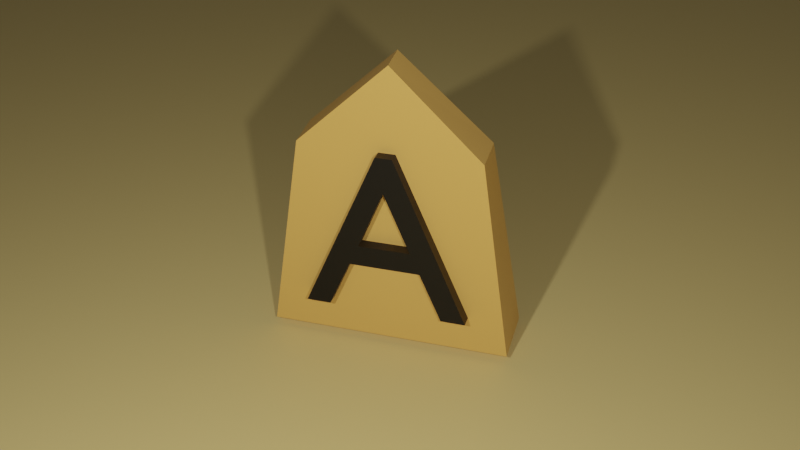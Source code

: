 # Source: SHOGI.blend  (saved by Blender 2.93.21; exported with 4.5.12 LTS)
import bpy
from mathutils import Matrix  # noqa: F401  (used for matrix-valued properties, if any)

bpy.ops.wm.read_factory_settings(use_empty=True)
scene = bpy.context.scene
scene.name = 'Scene'

# ---- collections
col_collection = bpy.data.collections.new('Collection'); scene.collection.children.link(col_collection)

# ---- materials (node trees are filled in below, after node groups)
mat_body = bpy.data.materials.new('body')
mat_body.alpha_threshold = 0.0
mat_body.use_transparent_shadow = False
mat_body.line_color = (0.0, 0.0, 0.0, 1.0)
mat_shogi_color = bpy.data.materials.new('shogi_color')
mat_shogi_color.use_transparent_shadow = False
mat_x = bpy.data.materials.new('マテリアル')
mat_x.use_transparent_shadow = False

# ---- material node trees
mat_body.use_nodes = True; mat_body.node_tree.nodes.clear()
_N = mat_body.node_tree.nodes; _L = mat_body.node_tree.links
n0 = _N.new('ShaderNodeOutputMaterial'); n0.name = 'Material Output'; n0.location = (300, 300)
n1 = _N.new('ShaderNodeBsdfPrincipled'); n1.name = 'Principled BSDF'; n1.location = (10, 300)
n1.distribution = 'GGX'
n1.subsurface_method = 'BURLEY'
n1.inputs[0].default_value = (0.7991, 0.4452, 0.107, 1.0)
n1.inputs[2].default_value = 0.4
n1.inputs[3].default_value = 1.45
n1.inputs[27].default_value = (0.0, 0.0, 0.0, 1.0)
n1.inputs[28].default_value = 1.0
_L.new(n1.outputs[0], n0.inputs[0])
n0.is_active_output = True
mat_shogi_color.use_nodes = True; mat_shogi_color.node_tree.nodes.clear()
_N = mat_shogi_color.node_tree.nodes; _L = mat_shogi_color.node_tree.links
n0 = _N.new('ShaderNodeBsdfPrincipled'); n0.name = 'Principled BSDF'; n0.location = (10, 300)
n0.distribution = 'GGX'
n0.subsurface_method = 'BURLEY'
n0.inputs[0].default_value = (0.0, 0.0, 0.0, 1.0)
n0.inputs[3].default_value = 1.45
n0.inputs[27].default_value = (0.0, 0.0, 0.0, 1.0)
n0.inputs[28].default_value = 1.0
n1 = _N.new('ShaderNodeOutputMaterial'); n1.name = 'Material Output'; n1.location = (300, 300)
_L.new(n0.outputs[0], n1.inputs[0])
n1.is_active_output = True
mat_x.use_nodes = True; mat_x.node_tree.nodes.clear()
_N = mat_x.node_tree.nodes; _L = mat_x.node_tree.links
n0 = _N.new('ShaderNodeBsdfPrincipled'); n0.name = 'Principled BSDF'; n0.location = (10, 300)
n0.distribution = 'GGX'
n0.subsurface_method = 'BURLEY'
n0.inputs[0].default_value = (0.7991, 0.5993, 0.2181, 1.0)
n0.inputs[3].default_value = 1.45
n0.inputs[27].default_value = (0.0, 0.0, 0.0, 1.0)
n0.inputs[28].default_value = 1.0
n1 = _N.new('ShaderNodeOutputMaterial'); n1.name = 'Material Output'; n1.location = (300, 300)
_L.new(n0.outputs[0], n1.inputs[0])
n1.is_active_output = True

# ---- world
world_world = bpy.data.worlds.new('World'); scene.world = world_world
world_world.use_nodes = True; world_world.node_tree.nodes.clear()
_N = world_world.node_tree.nodes; _L = world_world.node_tree.links
n0 = _N.new('ShaderNodeOutputWorld'); n0.name = 'World Output'; n0.location = (300, 300)
n1 = _N.new('ShaderNodeBackground'); n1.name = 'Background'; n1.location = (10, 300)
n1.inputs[0].default_value = (0.05088, 0.05088, 0.05088, 1.0)
_L.new(n1.outputs[0], n0.inputs[0])
n0.is_active_output = True
world_world.color = (0.05088, 0.05088, 0.05088)
world_world.use_sun_shadow = False
world_world.sun_shadow_jitter_overblur = 0.0

# ---- cameras
cam_camera = bpy.data.cameras.new('Camera')
cam_camera.clip_end = 100.0
cam_camera.ortho_scale = 7.314

# ---- lights
light_light = bpy.data.lights.new('Light', 'POINT')
light_light.transmission_factor = 0.0
light_light.energy = 500.0
light_light.shadow_soft_size = 0.1
light_light.shadow_maximum_resolution = 0.006
light_light.use_absolute_resolution = True
light_light_001 = bpy.data.lights.new('Light.001', 'POINT')
light_light_001.transmission_factor = 0.0
light_light_001.energy = 500.0
light_light_001.shadow_soft_size = 0.1
light_light_001.shadow_maximum_resolution = 0.006
light_light_001.use_absolute_resolution = True

# ---- meshes
me_cube = bpy.data.meshes.new('Cube')
me_cube.from_pydata([(0.7464, 0.4, 0.4953), (1.0, 0.4, -1.2), (0.7464, -0.2391, 0.4908), (1.0, -0.6127, -1.194), (-0.7464, 0.4, 0.4953), (-1.0, 0.4, -1.2), (-0.7464, -0.2391, 0.4908), (-1.0, -0.6127, -1.194), (0.0, 0.4, -1.2), (-3.511e-17, -0.08375, 1.191), (2.361e-17, -0.6127, -1.194), (0.0, 0.4, 1.2)], [], [(11, 4, 6, 9), (10, 9, 6, 7), (7, 6, 4, 5), (8, 1, 3, 10), (1, 0, 2, 3), (8, 11, 0, 1), (5, 4, 11, 8), (5, 8, 10, 7), (3, 2, 9, 10), (0, 11, 9, 2)])
_uv = me_cube.uv_layers.new(name='UVMap')
_uv.uv.foreach_set('vector', [0.75, 0.5, 0.875, 0.5, 0.875, 0.75, 0.75, 0.75, 0.375, 0.875, 0.625, 0.875, 0.625, 1.0, 0.375, 1.0, 0.375, 0.0, 0.625, 0.0, 0.625, 0.25, 0.375, 0.25, 0.25, 0.5, 0.375, 0.5, 0.375, 0.75, 0.25, 0.75, 0.375, 0.5, 0.625, 0.5, 0.625, 0.75, 0.375, 0.75, 0.375, 0.375, 0.625, 0.375, 0.625, 0.5, 0.375, 0.5, 0.375, 0.25, 0.625, 0.25, 0.625, 0.375, 0.375, 0.375, 0.125, 0.5, 0.25, 0.5, 0.25, 0.75, 0.125, 0.75, 0.375, 0.75, 0.625, 0.75, 0.625, 0.875, 0.375, 0.875, 0.625, 0.5, 0.75, 0.5, 0.75, 0.75, 0.625, 0.75])
me_cube.materials.append(mat_body)
me_cube.use_remesh_preserve_volume = False
me_cube.use_remesh_preserve_attributes = False
me_cube.use_mirror_vertex_groups = False
me_cube.update()
me_x = bpy.data.meshes.new('平面')
me_x.from_pydata([(-1.0, -1.0, 0.0), (1.0, -1.0, 0.0), (-1.0, 1.0, 0.0), (1.0, 1.0, 0.0)], [], [(0, 1, 3, 2)])
_uv = me_x.uv_layers.new(name='UVマップ')
_uv.uv.foreach_set('vector', [0.0, 0.0, 1.0, 0.0, 1.0, 1.0, 0.0, 1.0])
me_x.materials.append(mat_x)
me_x.use_remesh_fix_poles = True
me_x.use_remesh_preserve_attributes = False
me_x.update()

# ---- curves / text
txt_x = bpy.data.curves.new('テキスト', 'FONT')
txt_x.dimensions = '2D'
txt_x.body = 'A'
txt_x.materials.append(mat_shogi_color)
txt_x.extrude = 0.1
txt_x.offset_x = -0.3335
txt_x.offset_y = -0.343

# ---- objects
ob_body = bpy.data.objects.new('Body', me_cube)
ob_light1 = bpy.data.objects.new('Light1', light_light)
ob_camera = bpy.data.objects.new('Camera', cam_camera)
ob_text = bpy.data.objects.new('Text', txt_x)
ob_x = bpy.data.objects.new('平面', me_x)
ob_light2 = bpy.data.objects.new('Light2', light_light_001)

# ---- transforms, parenting, visibility, modifiers, constraints
ob_body.location = (0.0, 0.0, 0.0)
ob_body.scale = (1.0, 0.5, 1.0)
ob_body.lock_rotations_4d = False
ob_body.empty_display_type = 'ARROWS'
ob_body.lineart.crease_threshold = 0.0
ob_light1.location = (2.428, -5.105, 3.473)
ob_light1.rotation_euler = (2.027, 0.5185, 0.9184)
ob_light1.lock_rotations_4d = False
ob_light1.empty_display_type = 'ARROWS'
ob_light1.color = (0.0, 0.0, 0.0, 0.0)
ob_light1.lineart.crease_threshold = 0.0
ob_camera.location = (2.232, -6.926, 4.958)
ob_camera.rotation_euler = (0.9476, 0.02855, 0.2867)
ob_camera.lock_rotations_4d = False
ob_camera.empty_display_type = 'ARROWS'
ob_camera.color = (0.0, 0.0, 0.0, 0.0)
ob_camera.display_type = 'WIRE'
ob_camera.lineart.crease_threshold = 0.0
ob_text.location = (0.0, -0.2, -0.2)
ob_text.rotation_euler = (1.449, -0.0, 0.0)
ob_text.scale = (2.0, 2.0, 1.0)
ob_x.location = (0.0, 0.0, -1.256)
ob_x.scale = (20.0, 20.0, 20.0)
ob_light2.location = (-0.447, -5.105, 3.473)
ob_light2.rotation_euler = (2.027, 0.5185, 0.9184)
ob_light2.lock_rotations_4d = False
ob_light2.empty_display_type = 'ARROWS'
ob_light2.color = (0.0, 0.0, 0.0, 0.0)
ob_light2.lineart.crease_threshold = 0.0

# ---- collection membership
col_collection.objects.link(ob_body)
col_collection.objects.link(ob_light1)
col_collection.objects.link(ob_camera)
col_collection.objects.link(ob_text)
col_collection.objects.link(ob_x)
col_collection.objects.link(ob_light2)

# ---- scene / render settings (as saved in the file)
scene.camera = ob_camera
scene.frame_start = 1; scene.frame_end = 250; scene.frame_set(1)
scene.render.engine = 'BLENDER_EEVEE_NEXT'
scene.cycles.use_denoising = False
scene.cycles.samples = 128
scene.cycles.sampling_pattern = 'TABULATED_SOBOL'
scene.cycles.use_adaptive_sampling = False
scene.cycles.use_light_tree = False
scene.eevee.use_raytracing = True
scene.view_settings.look = 'Very High Contrast'
scene.view_settings.view_transform = 'Filmic'
bpy.context.view_layer.update()
